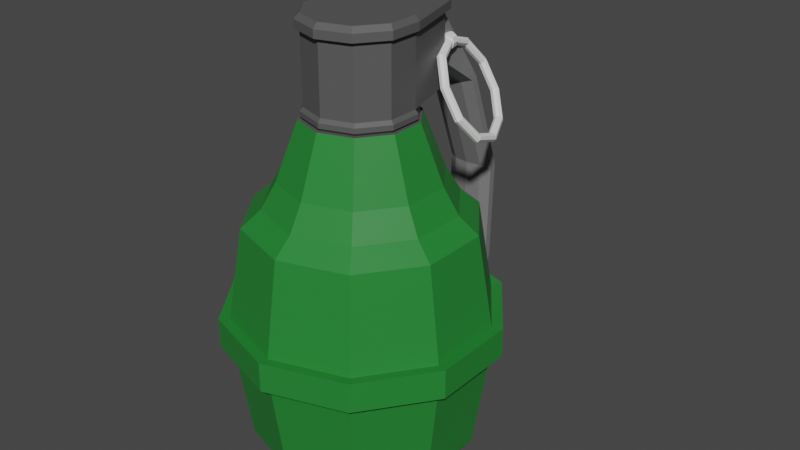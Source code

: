 # Source: granade.blend  (saved by Blender 3.4.6; exported with 4.5.12 LTS)
import bpy
from mathutils import Matrix  # noqa: F401  (used for matrix-valued properties, if any)

bpy.ops.wm.read_factory_settings(use_empty=True)
scene = bpy.context.scene
scene.name = 'Scene'

# ---- collections
col_collection = bpy.data.collections.new('Collection'); scene.collection.children.link(col_collection)

# ---- materials (node trees are filled in below, after node groups)
mat_material_005 = bpy.data.materials.new('Material.005')
mat_material_002 = bpy.data.materials.new('Material.002')
mat_material_003 = bpy.data.materials.new('Material.003')

# ---- node groups
ng_auto_smooth = bpy.data.node_groups.new('Auto Smooth', 'GeometryNodeTree')
_s = ng_auto_smooth.interface.new_socket(name='Geometry', in_out='OUTPUT', socket_type='NodeSocketGeometry')
_s = ng_auto_smooth.interface.new_socket(name='Geometry', in_out='INPUT', socket_type='NodeSocketGeometry')
_s = ng_auto_smooth.interface.new_socket(name='Angle', in_out='INPUT', socket_type='NodeSocketFloat')
_s.subtype = 'ANGLE'
_s.min_value = 0.0
_s.max_value = 3.142
ng_auto_smooth.is_modifier = True
_N = ng_auto_smooth.nodes; _L = ng_auto_smooth.links
n0 = _N.new('NodeGroupOutput'); n0.name = 'Group Output'; n0.location = (480, -100)
n1 = _N.new('NodeGroupInput'); n1.name = 'Group Input'; n1.location = (-420, -300)
n2 = _N.new('NodeGroupInput'); n2.name = 'Group Input.001'; n2.location = (-60, -100)
n3 = _N.new('GeometryNodeSetShadeSmooth'); n3.name = 'Set Shade Smooth'; n3.location = (120, -100)
n3.domain = 'EDGE'
n4 = _N.new('GeometryNodeSetShadeSmooth'); n4.name = 'Set Shade Smooth.001'; n4.location = (300, -100)
n5 = _N.new('GeometryNodeInputMeshEdgeAngle'); n5.name = 'Edge Angle'; n5.location = (-420, -220)
n6 = _N.new('GeometryNodeInputEdgeSmooth'); n6.name = 'Is Edge Smooth'; n6.location = (-60, -160)
n7 = _N.new('GeometryNodeInputShadeSmooth'); n7.name = 'Is Face Smooth'; n7.location = (-240, -340)
n8 = _N.new('FunctionNodeBooleanMath'); n8.name = 'Boolean Math'; n8.location = (-60, -220)
n9 = _N.new('FunctionNodeCompare'); n9.name = 'Compare'; n9.location = (-240, -180)
n9.operation = 'LESS_EQUAL'
_L.new(n5.outputs[0], n9.inputs[0])
_L.new(n4.outputs[0], n0.inputs[0])
_L.new(n1.outputs[1], n9.inputs[1])
_L.new(n9.outputs[0], n8.inputs[0])
_L.new(n7.outputs[0], n8.inputs[1])
_L.new(n2.outputs[0], n3.inputs[0])
_L.new(n6.outputs[0], n3.inputs[1])
_L.new(n3.outputs[0], n4.inputs[0])
_L.new(n8.outputs[0], n3.inputs[2])
n0.is_active_output = True

# ---- material node trees
mat_material_005.use_nodes = True; mat_material_005.node_tree.nodes.clear()
_N = mat_material_005.node_tree.nodes; _L = mat_material_005.node_tree.links
n0 = _N.new('ShaderNodeBsdfPrincipled'); n0.name = 'Principled BSDF'; n0.location = (10, 300)
n0.distribution = 'GGX'
n0.subsurface_method = 'RANDOM_WALK_SKIN'
n0.inputs[0].default_value = (0.1742, 0.1742, 0.1742, 1.0)
n0.inputs[3].default_value = 1.45
n0.inputs[27].default_value = (0.0, 0.0, 0.0, 1.0)
n0.inputs[28].default_value = 1.0
n1 = _N.new('ShaderNodeOutputMaterial'); n1.name = 'Material Output'; n1.location = (300, 300)
_L.new(n0.outputs[0], n1.inputs[0])
n1.is_active_output = True
mat_material_002.use_nodes = True; mat_material_002.node_tree.nodes.clear()
_N = mat_material_002.node_tree.nodes; _L = mat_material_002.node_tree.links
n0 = _N.new('ShaderNodeBsdfPrincipled'); n0.name = 'Principled BSDF'; n0.location = (10, 300)
n0.distribution = 'GGX'
n0.subsurface_method = 'RANDOM_WALK_SKIN'
n0.inputs[0].default_value = (0.01786, 0.2169, 0.03291, 1.0)
n0.inputs[3].default_value = 1.45
n0.inputs[27].default_value = (0.0, 0.0, 0.0, 1.0)
n0.inputs[28].default_value = 1.0
n1 = _N.new('ShaderNodeOutputMaterial'); n1.name = 'Material Output'; n1.location = (300, 300)
_L.new(n0.outputs[0], n1.inputs[0])
n1.is_active_output = True
mat_material_003.use_nodes = True; mat_material_003.node_tree.nodes.clear()
_N = mat_material_003.node_tree.nodes; _L = mat_material_003.node_tree.links
n0 = _N.new('ShaderNodeBsdfPrincipled'); n0.name = 'Principled BSDF'; n0.location = (10, 300)
n0.distribution = 'GGX'
n0.subsurface_method = 'RANDOM_WALK_SKIN'
n0.inputs[0].default_value = (0.09316, 0.09316, 0.09316, 1.0)
n0.inputs[3].default_value = 1.45
n0.inputs[27].default_value = (0.0, 0.0, 0.0, 1.0)
n0.inputs[28].default_value = 1.0
n1 = _N.new('ShaderNodeOutputMaterial'); n1.name = 'Material Output'; n1.location = (300, 300)
_L.new(n0.outputs[0], n1.inputs[0])
n1.is_active_output = True

# ---- world
world_world = bpy.data.worlds.new('World'); scene.world = world_world
world_world.use_nodes = True; world_world.node_tree.nodes.clear()
_N = world_world.node_tree.nodes; _L = world_world.node_tree.links
n0 = _N.new('ShaderNodeOutputWorld'); n0.name = 'World Output'; n0.location = (300, 300)
n1 = _N.new('ShaderNodeBackground'); n1.name = 'Background'; n1.location = (10, 300)
n1.inputs[0].default_value = (0.05088, 0.05088, 0.05088, 1.0)
_L.new(n1.outputs[0], n0.inputs[0])
n0.is_active_output = True
world_world.color = (0.05088, 0.05088, 0.05088)
world_world.use_sun_shadow = False
world_world.sun_shadow_jitter_overblur = 0.0

# ---- meshes
me_torus_001 = bpy.data.meshes.new('Torus.001')
me_torus_001.from_pydata([(1.54, 0.0, 0.0), (1.502, 0.0, 0.09192), (1.41, 0.0, 0.13), (1.318, 0.0, 0.09192), (1.28, 0.0, 1.592e-17), (1.318, 0.0, -0.09192), (1.41, 0.0, -0.13), (1.502, 0.0, -0.09192), (1.246, 0.9052, 0.0), (1.215, 0.8828, 0.09192), (1.141, 0.8288, 0.13), (1.066, 0.7747, 0.09192), (1.036, 0.7524, 1.592e-17), (1.066, 0.7747, -0.09192), (1.141, 0.8288, -0.13), (1.215, 0.8828, -0.09192), (0.4759, 1.465, 0.0), (0.4641, 1.428, 0.09192), (0.4357, 1.341, 0.13), (0.4073, 1.254, 0.09192), (0.3955, 1.217, 1.592e-17), (0.4073, 1.254, -0.09192), (0.4357, 1.341, -0.13), (0.4641, 1.428, -0.09192), (-0.4759, 1.465, 0.0), (-0.4641, 1.428, 0.09192), (-0.4357, 1.341, 0.13), (-0.4073, 1.254, 0.09192), (-0.3955, 1.217, 1.592e-17), (-0.4073, 1.254, -0.09192), (-0.4357, 1.341, -0.13), (-0.4641, 1.428, -0.09192), (-1.246, 0.9052, 0.0), (-1.215, 0.8828, 0.09192), (-1.141, 0.8288, 0.13), (-1.066, 0.7747, 0.09192), (-1.036, 0.7524, 1.592e-17), (-1.066, 0.7747, -0.09192), (-1.141, 0.8288, -0.13), (-1.215, 0.8828, -0.09192), (-1.54, 1.346e-07, 0.0), (-1.502, 1.313e-07, 0.09192), (-1.41, 1.233e-07, 0.13), (-1.318, 1.152e-07, 0.09192), (-1.28, 1.119e-07, 1.592e-17), (-1.318, 1.152e-07, -0.09192), (-1.41, 1.233e-07, -0.13), (-1.502, 1.313e-07, -0.09192), (-1.246, -0.9052, 0.0), (-1.215, -0.8828, 0.09192), (-1.141, -0.8288, 0.13), (-1.066, -0.7747, 0.09192), (-1.036, -0.7524, 1.592e-17), (-1.066, -0.7747, -0.09192), (-1.141, -0.8288, -0.13), (-1.215, -0.8828, -0.09192), (-0.4759, -1.465, 0.0), (-0.4641, -1.428, 0.09192), (-0.4357, -1.341, 0.13), (-0.4073, -1.254, 0.09192), (-0.3955, -1.217, 1.592e-17), (-0.4073, -1.254, -0.09192), (-0.4357, -1.341, -0.13), (-0.4641, -1.428, -0.09192), (0.4759, -1.465, 0.0), (0.4641, -1.428, 0.09192), (0.4357, -1.341, 0.13), (0.4073, -1.254, 0.09192), (0.3955, -1.217, 1.592e-17), (0.4073, -1.254, -0.09192), (0.4357, -1.341, -0.13), (0.4641, -1.428, -0.09192), (1.246, -0.9052, 0.0), (1.215, -0.8828, 0.09192), (1.141, -0.8288, 0.13), (1.066, -0.7747, 0.09192), (1.036, -0.7524, 1.592e-17), (1.066, -0.7747, -0.09192), (1.141, -0.8288, -0.13), (1.215, -0.8828, -0.09192)], [], [(0, 8, 9, 1), (1, 9, 10, 2), (2, 10, 11, 3), (3, 11, 12, 4), (4, 12, 13, 5), (5, 13, 14, 6), (6, 14, 15, 7), (7, 15, 8, 0), (8, 16, 17, 9), (9, 17, 18, 10), (10, 18, 19, 11), (11, 19, 20, 12), (12, 20, 21, 13), (13, 21, 22, 14), (14, 22, 23, 15), (15, 23, 16, 8), (16, 24, 25, 17), (17, 25, 26, 18), (18, 26, 27, 19), (19, 27, 28, 20), (20, 28, 29, 21), (21, 29, 30, 22), (22, 30, 31, 23), (23, 31, 24, 16), (24, 32, 33, 25), (25, 33, 34, 26), (26, 34, 35, 27), (27, 35, 36, 28), (28, 36, 37, 29), (29, 37, 38, 30), (30, 38, 39, 31), (31, 39, 32, 24), (32, 40, 41, 33), (33, 41, 42, 34), (34, 42, 43, 35), (35, 43, 44, 36), (36, 44, 45, 37), (37, 45, 46, 38), (38, 46, 47, 39), (39, 47, 40, 32), (40, 48, 49, 41), (41, 49, 50, 42), (42, 50, 51, 43), (43, 51, 52, 44), (44, 52, 53, 45), (45, 53, 54, 46), (46, 54, 55, 47), (47, 55, 48, 40), (48, 56, 57, 49), (49, 57, 58, 50), (50, 58, 59, 51), (51, 59, 60, 52), (52, 60, 61, 53), (53, 61, 62, 54), (54, 62, 63, 55), (55, 63, 56, 48), (56, 64, 65, 57), (57, 65, 66, 58), (58, 66, 67, 59), (59, 67, 68, 60), (60, 68, 69, 61), (61, 69, 70, 62), (62, 70, 71, 63), (63, 71, 64, 56), (64, 72, 73, 65), (65, 73, 74, 66), (66, 74, 75, 67), (67, 75, 76, 68), (68, 76, 77, 69), (69, 77, 78, 70), (70, 78, 79, 71), (71, 79, 72, 64), (72, 0, 1, 73), (73, 1, 2, 74), (74, 2, 3, 75), (75, 3, 4, 76), (76, 4, 5, 77), (77, 5, 6, 78), (78, 6, 7, 79), (79, 7, 0, 72)])
_uv = me_torus_001.uv_layers.new(name='UVMap')
_uv.uv.foreach_set('vector', [0.6, 0.5, 0.7, 0.5, 0.7, 0.625, 0.6, 0.625, 0.6, 0.625, 0.7, 0.625, 0.7, 0.75, 0.6, 0.75, 0.6, 0.75, 0.7, 0.75, 0.7, 0.875, 0.6, 0.875, 0.6, 0.875, 0.7, 0.875, 0.7, 1.0, 0.6, 1.0, 0.6, 0.0, 0.7, 0.0, 0.7, 0.125, 0.6, 0.125, 0.6, 0.125, 0.7, 0.125, 0.7, 0.25, 0.6, 0.25, 0.6, 0.25, 0.7, 0.25, 0.7, 0.375, 0.6, 0.375, 0.6, 0.375, 0.7, 0.375, 0.7, 0.5, 0.6, 0.5, 0.7, 0.5, 0.8, 0.5, 0.8, 0.625, 0.7, 0.625, 0.7, 0.625, 0.8, 0.625, 0.8, 0.75, 0.7, 0.75, 0.7, 0.75, 0.8, 0.75, 0.8, 0.875, 0.7, 0.875, 0.7, 0.875, 0.8, 0.875, 0.8, 1.0, 0.7, 1.0, 0.7, 0.0, 0.8, 0.0, 0.8, 0.125, 0.7, 0.125, 0.7, 0.125, 0.8, 0.125, 0.8, 0.25, 0.7, 0.25, 0.7, 0.25, 0.8, 0.25, 0.8, 0.375, 0.7, 0.375, 0.7, 0.375, 0.8, 0.375, 0.8, 0.5, 0.7, 0.5, 0.8, 0.5, 0.9, 0.5, 0.9, 0.625, 0.8, 0.625, 0.8, 0.625, 0.9, 0.625, 0.9, 0.75, 0.8, 0.75, 0.8, 0.75, 0.9, 0.75, 0.9, 0.875, 0.8, 0.875, 0.8, 0.875, 0.9, 0.875, 0.9, 1.0, 0.8, 1.0, 0.8, 0.0, 0.9, 0.0, 0.9, 0.125, 0.8, 0.125, 0.8, 0.125, 0.9, 0.125, 0.9, 0.25, 0.8, 0.25, 0.8, 0.25, 0.9, 0.25, 0.9, 0.375, 0.8, 0.375, 0.8, 0.375, 0.9, 0.375, 0.9, 0.5, 0.8, 0.5, 0.9, 0.5, 1.0, 0.5, 1.0, 0.625, 0.9, 0.625, 0.9, 0.625, 1.0, 0.625, 1.0, 0.75, 0.9, 0.75, 0.9, 0.75, 1.0, 0.75, 1.0, 0.875, 0.9, 0.875, 0.9, 0.875, 1.0, 0.875, 1.0, 1.0, 0.9, 1.0, 0.9, 0.0, 1.0, 0.0, 1.0, 0.125, 0.9, 0.125, 0.9, 0.125, 1.0, 0.125, 1.0, 0.25, 0.9, 0.25, 0.9, 0.25, 1.0, 0.25, 1.0, 0.375, 0.9, 0.375, 0.9, 0.375, 1.0, 0.375, 1.0, 0.5, 0.9, 0.5, -1.11e-16, 0.5, 0.1, 0.5, 0.1, 0.625, -1.11e-16, 0.625, -1.11e-16, 0.625, 0.1, 0.625, 0.1, 0.75, -1.11e-16, 0.75, -1.11e-16, 0.75, 0.1, 0.75, 0.1, 0.875, -1.11e-16, 0.875, -1.11e-16, 0.875, 0.1, 0.875, 0.1, 1.0, -1.11e-16, 1.0, -1.11e-16, 0.0, 0.1, 0.0, 0.1, 0.125, -1.11e-16, 0.125, -1.11e-16, 0.125, 0.1, 0.125, 0.1, 0.25, -1.11e-16, 0.25, -1.11e-16, 0.25, 0.1, 0.25, 0.1, 0.375, -1.11e-16, 0.375, -1.11e-16, 0.375, 0.1, 0.375, 0.1, 0.5, -1.11e-16, 0.5, 0.1, 0.5, 0.2, 0.5, 0.2, 0.625, 0.1, 0.625, 0.1, 0.625, 0.2, 0.625, 0.2, 0.75, 0.1, 0.75, 0.1, 0.75, 0.2, 0.75, 0.2, 0.875, 0.1, 0.875, 0.1, 0.875, 0.2, 0.875, 0.2, 1.0, 0.1, 1.0, 0.1, 0.0, 0.2, 0.0, 0.2, 0.125, 0.1, 0.125, 0.1, 0.125, 0.2, 0.125, 0.2, 0.25, 0.1, 0.25, 0.1, 0.25, 0.2, 0.25, 0.2, 0.375, 0.1, 0.375, 0.1, 0.375, 0.2, 0.375, 0.2, 0.5, 0.1, 0.5, 0.2, 0.5, 0.3, 0.5, 0.3, 0.625, 0.2, 0.625, 0.2, 0.625, 0.3, 0.625, 0.3, 0.75, 0.2, 0.75, 0.2, 0.75, 0.3, 0.75, 0.3, 0.875, 0.2, 0.875, 0.2, 0.875, 0.3, 0.875, 0.3, 1.0, 0.2, 1.0, 0.2, 0.0, 0.3, 0.0, 0.3, 0.125, 0.2, 0.125, 0.2, 0.125, 0.3, 0.125, 0.3, 0.25, 0.2, 0.25, 0.2, 0.25, 0.3, 0.25, 0.3, 0.375, 0.2, 0.375, 0.2, 0.375, 0.3, 0.375, 0.3, 0.5, 0.2, 0.5, 0.3, 0.5, 0.4, 0.5, 0.4, 0.625, 0.3, 0.625, 0.3, 0.625, 0.4, 0.625, 0.4, 0.75, 0.3, 0.75, 0.3, 0.75, 0.4, 0.75, 0.4, 0.875, 0.3, 0.875, 0.3, 0.875, 0.4, 0.875, 0.4, 1.0, 0.3, 1.0, 0.3, 0.0, 0.4, 0.0, 0.4, 0.125, 0.3, 0.125, 0.3, 0.125, 0.4, 0.125, 0.4, 0.25, 0.3, 0.25, 0.3, 0.25, 0.4, 0.25, 0.4, 0.375, 0.3, 0.375, 0.3, 0.375, 0.4, 0.375, 0.4, 0.5, 0.3, 0.5, 0.4, 0.5, 0.5, 0.5, 0.5, 0.625, 0.4, 0.625, 0.4, 0.625, 0.5, 0.625, 0.5, 0.75, 0.4, 0.75, 0.4, 0.75, 0.5, 0.75, 0.5, 0.875, 0.4, 0.875, 0.4, 0.875, 0.5, 0.875, 0.5, 1.0, 0.4, 1.0, 0.4, 0.0, 0.5, 0.0, 0.5, 0.125, 0.4, 0.125, 0.4, 0.125, 0.5, 0.125, 0.5, 0.25, 0.4, 0.25, 0.4, 0.25, 0.5, 0.25, 0.5, 0.375, 0.4, 0.375, 0.4, 0.375, 0.5, 0.375, 0.5, 0.5, 0.4, 0.5, 0.5, 0.5, 0.6, 0.5, 0.6, 0.625, 0.5, 0.625, 0.5, 0.625, 0.6, 0.625, 0.6, 0.75, 0.5, 0.75, 0.5, 0.75, 0.6, 0.75, 0.6, 0.875, 0.5, 0.875, 0.5, 0.875, 0.6, 0.875, 0.6, 1.0, 0.5, 1.0, 0.5, 0.0, 0.6, 0.0, 0.6, 0.125, 0.5, 0.125, 0.5, 0.125, 0.6, 0.125, 0.6, 0.25, 0.5, 0.25, 0.5, 0.25, 0.6, 0.25, 0.6, 0.375, 0.5, 0.375, 0.5, 0.375, 0.6, 0.375, 0.6, 0.5, 0.5, 0.5])
me_torus_001.update()
me_cylinder_001 = bpy.data.meshes.new('Cylinder.001')
me_cylinder_001.from_pydata([(-2.676e-15, -5.456, -2.606), (0.0, 1.0, 1.0), (0.5878, -5.615, -2.595), (0.5878, 0.809, 1.0), (0.9511, -6.031, -2.566), (0.9511, 0.309, 1.0), (0.9511, -6.545, -2.531), (0.9511, -2.387, 1.072), (0.5878, -6.961, -2.502), (-2.676e-15, -7.119, -2.492), (-0.5878, -6.961, -2.502), (-0.9511, -6.545, -2.531), (-0.9511, -2.387, 1.072), (-0.9511, -6.031, -2.566), (-0.9511, -1.769, 1.072), (-0.5878, -5.615, -2.595), (-0.5878, 0.809, 1.0), (-2.66e-15, 0.3286, -1.705), (-8.947e-16, 3.409, 0.1774), (0.5878, 3.219, 0.1751), (0.5878, 0.1783, -1.693), (0.9511, 2.722, 0.1693), (0.9511, -0.2151, -1.661), (0.9511, 2.108, 0.162), (0.9511, -0.7014, -1.621), (0.5878, 1.612, 0.1562), (0.5878, -1.095, -1.59), (-8.947e-16, 1.422, 0.1539), (-2.66e-15, -1.245, -1.578), (-0.5878, 1.612, 0.1562), (-0.5878, -1.095, -1.59), (-0.9511, 2.108, 0.162), (-0.9511, -0.7014, -1.621), (-0.9511, 2.722, 0.1693), (-0.9511, -0.2151, -1.661), (-0.5878, 3.219, 0.1751), (-0.5878, 0.1783, -1.693), (-8.923e-16, 3.558, -0.8207), (0.5878, 3.378, -0.8157), (0.9511, 2.905, -0.8025), (0.9511, 2.32, -0.7862), (0.5878, 1.847, -0.773), (-8.923e-16, 1.667, -0.7679), (-0.5878, 1.847, -0.773), (-0.9511, 2.32, -0.7862), (-0.9511, 2.905, -0.8025), (-0.5878, 3.378, -0.8157), (-5.244e-16, 2.412, 0.5179), (0.5878, 2.222, 0.5166), (0.9511, 1.723, 0.5131), (0.9511, -0.97, 0.5808), (0.5878, -1.468, 0.5774), (-5.357e-16, -1.658, 0.5761), (-0.5878, -1.468, 0.5774), (-0.9511, -0.97, 0.5808), (-0.9511, -0.3544, 0.5851), (-0.5878, 2.222, 0.5166)], [], [(47, 1, 3, 48), (48, 3, 5, 49), (49, 5, 7, 50), (54, 12, 14, 55), (55, 14, 16, 56), (56, 16, 1, 47), (0, 2, 4, 6, 8, 9, 10, 11, 13, 15), (15, 36, 17, 0), (46, 35, 18, 37), (13, 34, 36, 15), (45, 33, 35, 46), (11, 32, 34, 13), (44, 31, 33, 45), (10, 30, 32, 11), (43, 29, 31, 44), (9, 28, 30, 10), (42, 27, 29, 43), (8, 26, 28, 9), (41, 25, 27, 42), (6, 24, 26, 8), (40, 23, 25, 41), (4, 22, 24, 6), (39, 21, 23, 40), (2, 20, 22, 4), (38, 19, 21, 39), (0, 17, 20, 2), (37, 18, 19, 38), (17, 37, 38, 20), (20, 38, 39, 22), (22, 39, 40, 24), (24, 40, 41, 26), (26, 41, 42, 28), (28, 42, 43, 30), (30, 43, 44, 32), (32, 44, 45, 34), (34, 45, 46, 36), (36, 46, 37, 17), (35, 56, 47, 18), (33, 55, 56, 35), (31, 54, 55, 33), (29, 53, 54, 31), (27, 52, 53, 29), (25, 51, 52, 27), (23, 50, 51, 25), (21, 49, 50, 23), (19, 48, 49, 21), (18, 47, 48, 19)])
me_cylinder_001.polygons.foreach_set('use_smooth', [True] * 47)
_uv = me_cylinder_001.uv_layers.new(name='UVMap')
_uv.uv.foreach_set('vector', [1.0, 0.9023, 1.0, 1.0, 0.9, 1.0, 0.9, 0.9023, 0.9, 0.9023, 0.9, 1.0, 0.8, 1.0, 0.8, 0.9023, 0.8, 0.9023, 0.8, 1.0, 0.7, 1.0, 0.7, 0.9023, 0.3, 0.9023, 0.3, 1.0, 0.2, 1.0, 0.2, 0.9023, 0.2, 0.9023, 0.2, 1.0, 0.1, 1.0, 0.1, 0.9023, 0.1, 0.9023, 0.1, 1.0, -7.451e-08, 1.0, -7.451e-08, 0.9023, 0.75, 0.49, 0.8911, 0.4442, 0.9783, 0.3242, 0.9783, 0.1758, 0.8911, 0.05584, 0.75, 0.01, 0.6089, 0.05584, 0.5217, 0.1758, 0.5217, 0.3242, 0.6089, 0.4442, 0.1, 0.5, 0.1, 0.6667, -7.451e-08, 0.6667, -7.451e-08, 0.5, 0.1, 0.75, 0.1, 0.8333, -7.451e-08, 0.8333, -7.451e-08, 0.75, 0.2, 0.5, 0.2, 0.6667, 0.1, 0.6667, 0.1, 0.5, 0.2, 0.75, 0.2, 0.8333, 0.1, 0.8333, 0.1, 0.75, 0.3, 0.5, 0.3, 0.6667, 0.2, 0.6667, 0.2, 0.5, 0.3, 0.75, 0.3, 0.8333, 0.2, 0.8333, 0.2, 0.75, 0.4, 0.5, 0.4, 0.6667, 0.3, 0.6667, 0.3, 0.5, 0.4, 0.75, 0.4, 0.8333, 0.3, 0.8333, 0.3, 0.75, 0.5, 0.5, 0.5, 0.6667, 0.4, 0.6667, 0.4, 0.5, 0.5, 0.75, 0.5, 0.8333, 0.4, 0.8333, 0.4, 0.75, 0.6, 0.5, 0.6, 0.6667, 0.5, 0.6667, 0.5, 0.5, 0.6, 0.75, 0.6, 0.8333, 0.5, 0.8333, 0.5, 0.75, 0.7, 0.5, 0.7, 0.6667, 0.6, 0.6667, 0.6, 0.5, 0.7, 0.75, 0.7, 0.8333, 0.6, 0.8333, 0.6, 0.75, 0.8, 0.5, 0.8, 0.6667, 0.7, 0.6667, 0.7, 0.5, 0.8, 0.75, 0.8, 0.8333, 0.7, 0.8333, 0.7, 0.75, 0.9, 0.5, 0.9, 0.6667, 0.8, 0.6667, 0.8, 0.5, 0.9, 0.75, 0.9, 0.8333, 0.8, 0.8333, 0.8, 0.75, 1.0, 0.5, 1.0, 0.6667, 0.9, 0.6667, 0.9, 0.5, 1.0, 0.75, 1.0, 0.8333, 0.9, 0.8333, 0.9, 0.75, 1.0, 0.6667, 1.0, 0.75, 0.9, 0.75, 0.9, 0.6667, 0.9, 0.6667, 0.9, 0.75, 0.8, 0.75, 0.8, 0.6667, 0.8, 0.6667, 0.8, 0.75, 0.7, 0.75, 0.7, 0.6667, 0.7, 0.6667, 0.7, 0.75, 0.6, 0.75, 0.6, 0.6667, 0.6, 0.6667, 0.6, 0.75, 0.5, 0.75, 0.5, 0.6667, 0.5, 0.6667, 0.5, 0.75, 0.4, 0.75, 0.4, 0.6667, 0.4, 0.6667, 0.4, 0.75, 0.3, 0.75, 0.3, 0.6667, 0.3, 0.6667, 0.3, 0.75, 0.2, 0.75, 0.2, 0.6667, 0.2, 0.6667, 0.2, 0.75, 0.1, 0.75, 0.1, 0.6667, 0.1, 0.6667, 0.1, 0.75, -7.451e-08, 0.75, -7.451e-08, 0.6667, 0.1, 0.8333, 0.1, 0.9023, -7.451e-08, 0.9023, -7.451e-08, 0.8333, 0.2, 0.8333, 0.2, 0.9023, 0.1, 0.9023, 0.1, 0.8333, 0.3, 0.8333, 0.3, 0.9023, 0.2, 0.9023, 0.2, 0.8333, 0.4, 0.8333, 0.4, 0.9023, 0.3, 0.9023, 0.3, 0.8333, 0.5, 0.8333, 0.5, 0.9023, 0.4, 0.9023, 0.4, 0.8333, 0.6, 0.8333, 0.6, 0.9023, 0.5, 0.9023, 0.5, 0.8333, 0.7, 0.8333, 0.7, 0.9023, 0.6, 0.9023, 0.6, 0.8333, 0.8, 0.8333, 0.8, 0.9023, 0.7, 0.9023, 0.7, 0.8333, 0.9, 0.8333, 0.9, 0.9023, 0.8, 0.9023, 0.8, 0.8333, 1.0, 0.8333, 1.0, 0.9023, 0.9, 0.9023, 0.9, 0.8333])
me_cylinder_001.materials.append(mat_material_005)
me_cylinder_001.update()
me_cylinder_002 = bpy.data.meshes.new('Cylinder.002')
me_cylinder_002.from_pydata([(0.0, 1.0, -1.0), (0.0, 1.0, 1.0), (0.5878, 0.809, -1.0), (0.5878, 0.809, 1.0), (0.9511, 0.309, -1.0), (0.9511, 0.309, 1.0), (0.9511, -0.309, -1.0), (0.9511, -0.309, 1.0), (0.5878, -0.809, -1.0), (0.5878, -0.809, 1.0), (0.0, -1.0, -1.0), (0.0, -1.0, 1.0), (-0.5878, -0.809, -1.0), (-0.5878, -0.809, 1.0), (-0.9511, -0.309, -1.0), (-0.9511, -0.309, 1.0), (-0.9511, 0.309, -1.0), (-0.9511, 0.309, 1.0), (-0.5878, 0.809, -1.0), (-0.5878, 0.809, 1.0)], [], [(0, 1, 3, 2), (2, 3, 5, 4), (4, 5, 7, 6), (6, 7, 9, 8), (8, 9, 11, 10), (10, 11, 13, 12), (12, 13, 15, 14), (14, 15, 17, 16), (3, 1, 19, 17, 15, 13, 11, 9, 7, 5), (16, 17, 19, 18), (18, 19, 1, 0), (0, 2, 4, 6, 8, 10, 12, 14, 16, 18)])
_uv = me_cylinder_002.uv_layers.new(name='UVMap')
_uv.uv.foreach_set('vector', [1.0, 0.5, 1.0, 1.0, 0.9, 1.0, 0.9, 0.5, 0.9, 0.5, 0.9, 1.0, 0.8, 1.0, 0.8, 0.5, 0.8, 0.5, 0.8, 1.0, 0.7, 1.0, 0.7, 0.5, 0.7, 0.5, 0.7, 1.0, 0.6, 1.0, 0.6, 0.5, 0.6, 0.5, 0.6, 1.0, 0.5, 1.0, 0.5, 0.5, 0.5, 0.5, 0.5, 1.0, 0.4, 1.0, 0.4, 0.5, 0.4, 0.5, 0.4, 1.0, 0.3, 1.0, 0.3, 0.5, 0.3, 0.5, 0.3, 1.0, 0.2, 1.0, 0.2, 0.5, 0.3911, 0.4442, 0.25, 0.49, 0.1089, 0.4442, 0.02175, 0.3242, 0.02175, 0.1758, 0.1089, 0.05584, 0.25, 0.01, 0.3911, 0.05584, 0.4783, 0.1758, 0.4783, 0.3242, 0.2, 0.5, 0.2, 1.0, 0.1, 1.0, 0.1, 0.5, 0.1, 0.5, 0.1, 1.0, -7.451e-08, 1.0, -7.451e-08, 0.5, 0.75, 0.49, 0.8911, 0.4442, 0.9783, 0.3242, 0.9783, 0.1758, 0.8911, 0.05584, 0.75, 0.01, 0.6089, 0.05584, 0.5217, 0.1758, 0.5217, 0.3242, 0.6089, 0.4442])
me_cylinder_002.update()
me_cylinder = bpy.data.meshes.new('Cylinder')
me_cylinder.from_pydata([(0.0, 1.0, -1.0), (0.0, 1.0, 1.0), (0.5878, 0.809, -1.0), (0.5878, 0.809, 1.0), (0.9511, 0.309, -1.0), (0.9511, 0.309, 1.0), (0.9511, -0.309, -1.0), (0.9511, -0.309, 1.0), (0.5878, -0.809, -1.0), (0.5878, -0.809, 1.0), (0.0, -1.0, -1.0), (0.0, -1.0, 1.0), (-0.5878, -0.809, -1.0), (-0.5878, -0.809, 1.0), (-0.9511, -0.309, -1.0), (-0.9511, -0.309, 1.0), (-0.9511, 0.309, -1.0), (-0.9511, 0.309, 1.0), (-0.5878, 0.809, -1.0), (-0.5878, 0.809, 1.0), (0.4875, 0.6709, 1.146), (-8.188e-09, 0.8293, 1.146), (0.7887, 0.2563, 1.146), (0.7887, -0.2563, 1.146), (0.4875, -0.6709, 1.146), (-8.188e-09, -0.8293, 1.146), (-0.4875, -0.6709, 1.146), (-0.7887, -0.2563, 1.146), (-0.7887, 0.2563, 1.146), (-0.4875, 0.6709, 1.146), (6.256e-09, 0.7327, -1.359), (0.4307, 0.5927, -1.359), (0.6968, 0.2264, -1.359), (0.6968, -0.2264, -1.359), (0.4307, -0.5927, -1.359), (6.256e-09, -0.7327, -1.359), (-0.4307, -0.5927, -1.359), (-0.6968, -0.2264, -1.359), (-0.6968, 0.2264, -1.359), (-0.4307, 0.5927, -1.359), (4.059e-10, 1.136, 0.1784), (0.6678, 0.9192, 0.1784), (1.081, 0.3511, 0.1784), (1.081, -0.3511, 0.1784), (0.6678, -0.9192, 0.1784), (4.059e-10, -1.136, 0.1784), (-0.6678, -0.9192, 0.1784), (-1.081, -0.3511, 0.1784), (-1.081, 0.3511, 0.1784), (-0.6678, 0.9192, 0.1784), (0.6678, 0.9192, -0.06577), (1.081, 0.3511, -0.06577), (1.081, -0.3511, -0.06577), (0.6678, -0.9192, -0.06577), (4.059e-10, -1.136, -0.06577), (-0.6678, -0.9192, -0.06577), (-1.081, -0.3511, -0.06577), (-1.081, 0.3511, -0.06577), (-0.6678, 0.9192, -0.06577), (4.059e-10, 1.136, -0.06577), (1.956e-09, 1.233, -0.07611), (1.956e-09, 1.233, 0.1887), (-0.7244, 0.9971, 0.1887), (-1.172, 0.3809, 0.1887), (-1.172, -0.3809, 0.1887), (-0.7244, -0.9971, 0.1887), (1.956e-09, -1.233, 0.1887), (0.7244, -0.9971, 0.1887), (1.172, -0.3809, 0.1887), (1.172, 0.3809, 0.1887), (0.7244, 0.9971, 0.1887), (0.7244, 0.9971, -0.07611), (1.172, 0.3809, -0.07611), (1.172, -0.3809, -0.07611), (0.7244, -0.9971, -0.07611), (1.956e-09, -1.233, -0.07611), (-0.7244, -0.9971, -0.07611), (-1.172, -0.3809, -0.07611), (-1.172, 0.3809, -0.07611), (-0.7244, 0.9971, -0.07611), (0.4106, 0.5651, 1.371), (-8.306e-09, 0.6986, 1.371), (0.6644, 0.2159, 1.371), (0.6644, -0.2159, 1.371), (0.4106, -0.5651, 1.371), (-8.306e-09, -0.6986, 1.371), (-0.4106, -0.5651, 1.371), (-0.6644, -0.2159, 1.371), (-0.6644, 0.2159, 1.371), (-0.4106, 0.5651, 1.371), (0.2946, 0.4055, 1.884), (-4.482e-09, 0.5013, 1.884), (0.4767, 0.1549, 1.884), (0.4767, -0.1549, 1.884), (0.2946, -0.4055, 1.884), (-4.482e-09, -0.5013, 1.884), (-0.2946, -0.4055, 1.884), (-0.4767, -0.1549, 1.884), (-0.4767, 0.1549, 1.884), (-0.2946, 0.4055, 1.884), (0.0, 1.0, -1.0), (0.0, 1.0, 1.0), (0.5878, 0.809, -1.0), (0.5878, 0.809, 1.0), (0.9511, 0.309, -1.0), (0.9511, 0.309, 1.0), (0.9511, -0.309, -1.0), (0.9511, -0.309, 1.0), (0.5878, -0.809, -1.0), (0.5878, -0.809, 1.0), (0.0, -1.0, -1.0), (0.0, -1.0, 1.0), (-0.5878, -0.809, -1.0), (-0.5878, -0.809, 1.0), (-0.9511, -0.309, -1.0), (-0.9511, -0.309, 1.0), (-0.9511, 0.309, -1.0), (-0.9511, 0.309, 1.0), (-0.5878, 0.809, -1.0), (-0.5878, 0.809, 1.0)], [], [(40, 1, 3, 41), (41, 3, 5, 42), (42, 5, 7, 43), (43, 7, 9, 44), (44, 9, 11, 45), (45, 11, 13, 46), (46, 13, 15, 47), (47, 15, 17, 48), (19, 17, 28, 29), (48, 17, 19, 49), (49, 19, 1, 40), (10, 12, 36, 35), (22, 20, 80, 82), (17, 15, 27, 28), (15, 13, 26, 27), (13, 11, 25, 26), (11, 9, 24, 25), (9, 7, 23, 24), (3, 1, 21, 20), (7, 5, 22, 23), (5, 3, 20, 22), (1, 19, 29, 21), (30, 31, 32, 33, 34, 35, 36, 37, 38, 39), (8, 10, 35, 34), (6, 8, 34, 33), (0, 2, 31, 30), (4, 6, 33, 32), (2, 4, 32, 31), (18, 0, 30, 39), (16, 18, 39, 38), (14, 16, 38, 37), (12, 14, 37, 36), (50, 59, 60, 71), (44, 45, 66, 67), (57, 56, 77, 78), (45, 46, 65, 66), (56, 55, 76, 77), (46, 47, 64, 65), (55, 54, 75, 76), (47, 48, 63, 64), (54, 53, 74, 75), (40, 41, 70, 61), (0, 59, 50, 2), (2, 50, 51, 4), (4, 51, 52, 6), (6, 52, 53, 8), (8, 53, 54, 10), (10, 54, 55, 12), (12, 55, 56, 14), (14, 56, 57, 16), (16, 57, 58, 18), (18, 58, 59, 0), (79, 62, 61, 60), (78, 63, 62, 79), (77, 64, 63, 78), (76, 65, 64, 77), (75, 66, 65, 76), (74, 67, 66, 75), (73, 68, 67, 74), (72, 69, 68, 73), (71, 70, 69, 72), (60, 61, 70, 71), (58, 57, 78, 79), (43, 44, 67, 68), (51, 50, 71, 72), (59, 58, 79, 60), (42, 43, 68, 69), (52, 51, 72, 73), (49, 40, 61, 62), (41, 42, 69, 70), (53, 52, 73, 74), (48, 49, 62, 63), (80, 81, 91, 90), (29, 28, 88, 89), (26, 25, 85, 86), (23, 22, 82, 83), (21, 29, 89, 81), (27, 26, 86, 87), (24, 23, 83, 84), (20, 21, 81, 80), (28, 27, 87, 88), (25, 24, 84, 85), (88, 87, 97, 98), (85, 84, 94, 95), (82, 80, 90, 92), (89, 88, 98, 99), (86, 85, 95, 96), (83, 82, 92, 93), (81, 89, 99, 91), (87, 86, 96, 97), (84, 83, 93, 94), (100, 101, 103, 102), (102, 103, 105, 104), (104, 105, 107, 106), (106, 107, 109, 108), (108, 109, 111, 110), (110, 111, 113, 112), (112, 113, 115, 114), (114, 115, 117, 116), (116, 117, 119, 118), (118, 119, 101, 100)])
me_cylinder.polygons.foreach_set('use_smooth', [True] * 101)
_uv = me_cylinder.uv_layers.new(name='UVMap')
_uv.uv.foreach_set('vector', [0.8499, 0.7913, 0.9472, 0.7962, 0.9472, 0.8686, 0.8499, 0.8735, 0.8499, 0.8735, 0.9472, 0.8686, 0.9512, 0.9271, 0.8546, 0.94, 0.1557, 0.5229, 0.2523, 0.5358, 0.2483, 0.5943, 0.151, 0.5894, 0.151, 0.5894, 0.2483, 0.5943, 0.2483, 0.6667, 0.151, 0.6716, 0.151, 0.6716, 0.2483, 0.6667, 0.2523, 0.7252, 0.1557, 0.7381, 0.109, 0.7381, 0.206, 0.748, 0.2038, 0.8067, 0.1064, 0.8048, 0.1064, 0.8048, 0.2038, 0.8067, 0.206, 0.879, 0.109, 0.887, 0.5939, 0.9119, 0.4993, 0.8977, 0.4973, 0.8362, 0.5916, 0.842, 0.04254, 0.311, 0.1114, 0.2887, 0.1114, 0.3086, 0.05429, 0.3272, 0.5916, 0.842, 0.4973, 0.8362, 0.4993, 0.764, 0.5939, 0.7601, 0.8546, 0.7247, 0.9512, 0.7376, 0.9472, 0.7962, 0.8499, 0.7913, 0.3154, 0.7544, 0.3132, 0.813, 0.2745, 0.8239, 0.2762, 0.7809, 0.5973, 0.9172, 0.5939, 0.8686, 0.6216, 0.8639, 0.6245, 0.9048, 0.1114, 0.2887, 0.1802, 0.311, 0.1685, 0.3272, 0.1114, 0.3086, 0.1802, 0.311, 0.2227, 0.3696, 0.2037, 0.3757, 0.1685, 0.3272, 0.2227, 0.3696, 0.2227, 0.4419, 0.2037, 0.4358, 0.2037, 0.3757, 0.2227, 0.4419, 0.1802, 0.5005, 0.1685, 0.4843, 0.2037, 0.4358, 0.1802, 0.5005, 0.1114, 0.5229, 0.1114, 0.5029, 0.1685, 0.4843, 0.0, 0.4419, 0.0, 0.3696, 0.01901, 0.3757, 0.01901, 0.4358, 0.1114, 0.5229, 0.04254, 0.5005, 0.05429, 0.4843, 0.1114, 0.5029, 0.04254, 0.5005, 0.0, 0.4419, 0.01901, 0.4358, 0.05429, 0.4843, 0.0, 0.3696, 0.04254, 0.311, 0.05429, 0.3272, 0.01901, 0.3757, 0.8188, 0.7411, 0.8499, 0.784, 0.8499, 0.837, 0.8188, 0.8799, 0.7683, 0.8963, 0.7179, 0.8799, 0.6867, 0.837, 0.6867, 0.784, 0.7179, 0.7411, 0.7683, 0.7247, 0.3135, 0.6667, 0.3176, 0.7252, 0.2775, 0.6999, 0.2745, 0.657, 0.3135, 0.5943, 0.3135, 0.6667, 0.2745, 0.657, 0.2745, 0.604, 0.03896, 0.5943, 0.03896, 0.6667, 0.0, 0.657, 0.0, 0.604, 0.3176, 0.5358, 0.3135, 0.5943, 0.2745, 0.604, 0.2775, 0.5611, 0.03896, 0.6667, 0.04303, 0.7252, 0.002981, 0.6999, 0.0, 0.657, 0.7971, 0.5782, 0.8008, 0.5229, 0.8443, 0.5492, 0.8415, 0.5897, 0.7971, 0.6504, 0.7971, 0.5782, 0.8415, 0.5897, 0.8415, 0.6426, 0.8008, 0.7118, 0.7971, 0.6504, 0.8415, 0.6426, 0.8443, 0.6876, 0.3132, 0.813, 0.3154, 0.8854, 0.2762, 0.8769, 0.2745, 0.8239, 0.49, 0.252, 0.5383, 0.1854, 0.549, 0.1889, 0.4966, 0.2611, 0.2155, 0.252, 0.2638, 0.1854, 0.2745, 0.1889, 0.2221, 0.2611, 0.49, 0.03669, 0.4118, 0.01128, 0.4118, 0.0, 0.4966, 0.02756, 0.2638, 0.1854, 0.2638, 0.1032, 0.2745, 0.09973, 0.2745, 0.1889, 0.4118, 0.01128, 0.3336, 0.0367, 0.327, 0.02757, 0.4118, 0.0, 0.2638, 0.1032, 0.2155, 0.03669, 0.2221, 0.02756, 0.2745, 0.09973, 0.3336, 0.0367, 0.2853, 0.1032, 0.2745, 0.09974, 0.327, 0.02757, 0.2155, 0.03669, 0.1373, 0.01128, 0.1373, 0.0, 0.2221, 0.02756, 0.2853, 0.1032, 0.2853, 0.1855, 0.2745, 0.1889, 0.2745, 0.09974, 0.01073, 0.1032, 0.01073, 0.1854, 0.0, 0.1889, 0.0, 0.09973, 0.03896, 0.5943, 0.1464, 0.5894, 0.1464, 0.6716, 0.03896, 0.6667, 0.03896, 0.6667, 0.1464, 0.6716, 0.151, 0.7381, 0.04303, 0.7252, 0.3176, 0.5358, 0.4256, 0.5229, 0.4209, 0.5894, 0.3135, 0.5943, 0.3135, 0.5943, 0.4209, 0.5894, 0.4209, 0.6716, 0.3135, 0.6667, 0.3135, 0.6667, 0.4209, 0.6716, 0.4256, 0.7381, 0.3176, 0.7252, 0.3154, 0.7544, 0.423, 0.7381, 0.4204, 0.8048, 0.3132, 0.813, 0.3132, 0.813, 0.4204, 0.8048, 0.423, 0.887, 0.3154, 0.8854, 0.8008, 0.7118, 0.691, 0.7247, 0.6867, 0.6549, 0.7971, 0.6504, 0.7971, 0.6504, 0.6867, 0.6549, 0.6867, 0.5729, 0.7971, 0.5782, 0.04303, 0.5358, 0.151, 0.5229, 0.1464, 0.5894, 0.03896, 0.5943, 0.2536, 0.5222, 0.2227, 0.5222, 0.2278, 0.45, 0.2586, 0.45, 0.4923, 0.6125, 0.4614, 0.6118, 0.4639, 0.5229, 0.4948, 0.5235, 0.4948, 0.6883, 0.4639, 0.6876, 0.4614, 0.6118, 0.4923, 0.6125, 0.4614, 0.7615, 0.4923, 0.7606, 0.4951, 0.8497, 0.4642, 0.8507, 0.4642, 0.6892, 0.4951, 0.6883, 0.4923, 0.7606, 0.4614, 0.7615, 0.4614, 0.595, 0.4306, 0.595, 0.4256, 0.5229, 0.4564, 0.5229, 0.4614, 0.6842, 0.4306, 0.6842, 0.4306, 0.595, 0.4614, 0.595, 0.4564, 0.7564, 0.4256, 0.7564, 0.4306, 0.6842, 0.4614, 0.6842, 0.2586, 0.3608, 0.2278, 0.3608, 0.2227, 0.2887, 0.2536, 0.2887, 0.2586, 0.45, 0.2278, 0.45, 0.2278, 0.3608, 0.2586, 0.3608, 0.5383, 0.1032, 0.49, 0.03669, 0.4966, 0.02756, 0.549, 0.09972, 0.1373, 0.2774, 0.2155, 0.252, 0.2221, 0.2611, 0.1373, 0.2887, 0.4118, 0.2774, 0.49, 0.252, 0.4966, 0.2611, 0.4118, 0.2887, 0.5383, 0.1854, 0.5383, 0.1032, 0.549, 0.09972, 0.549, 0.1889, 0.05906, 0.252, 0.1373, 0.2774, 0.1373, 0.2887, 0.05243, 0.2611, 0.3336, 0.252, 0.4118, 0.2774, 0.4118, 0.2887, 0.327, 0.2611, 0.05906, 0.03669, 0.01073, 0.1032, 0.0, 0.09973, 0.05243, 0.02756, 0.01073, 0.1854, 0.05906, 0.252, 0.05243, 0.2611, 0.0, 0.1889, 0.2853, 0.1855, 0.3336, 0.252, 0.327, 0.2611, 0.2745, 0.1889, 0.1373, 0.01128, 0.05906, 0.03669, 0.05243, 0.02756, 0.1373, 0.0, 0.6216, 0.8639, 0.6216, 0.8133, 0.6835, 0.8205, 0.6835, 0.8568, 0.2659, 0.821, 0.206, 0.821, 0.2095, 0.796, 0.26, 0.796, 0.8536, 0.3348, 0.857, 0.2862, 0.8841, 0.2986, 0.8813, 0.3395, 0.8443, 0.5714, 0.8477, 0.5229, 0.8748, 0.5352, 0.8719, 0.5761, 0.5939, 0.8086, 0.5973, 0.7601, 0.6245, 0.7724, 0.6216, 0.8133, 0.8536, 0.3948, 0.8536, 0.3348, 0.8813, 0.3395, 0.8813, 0.39, 0.8443, 0.6314, 0.8443, 0.5714, 0.8719, 0.5761, 0.8719, 0.6267, 0.5939, 0.8686, 0.5939, 0.8086, 0.6216, 0.8133, 0.6216, 0.8639, 0.857, 0.4433, 0.8536, 0.3948, 0.8813, 0.39, 0.8841, 0.4309, 0.8477, 0.68, 0.8443, 0.6314, 0.8719, 0.6267, 0.8748, 0.6676, 0.8841, 0.4309, 0.8813, 0.39, 0.9432, 0.3829, 0.9452, 0.4123, 0.8748, 0.6676, 0.8719, 0.6267, 0.9338, 0.6196, 0.9359, 0.6489, 0.6245, 0.9048, 0.6216, 0.8639, 0.6835, 0.8568, 0.6856, 0.8861, 0.26, 0.796, 0.2095, 0.796, 0.2147, 0.7381, 0.2509, 0.7381, 0.8813, 0.3395, 0.8841, 0.2986, 0.9452, 0.3173, 0.9432, 0.3466, 0.8719, 0.5761, 0.8748, 0.5352, 0.9359, 0.5539, 0.9338, 0.5833, 0.6216, 0.8133, 0.6245, 0.7724, 0.6856, 0.7911, 0.6835, 0.8205, 0.8813, 0.39, 0.8813, 0.3395, 0.9432, 0.3466, 0.9432, 0.3829, 0.8719, 0.6267, 0.8719, 0.5761, 0.9338, 0.5833, 0.9338, 0.6196, 0.6282, 0.5229, 0.6282, 0.756, 0.5558, 0.756, 0.5558, 0.5229, 0.5558, 0.5229, 0.5558, 0.756, 0.4973, 0.7601, 0.4973, 0.5269, 0.7385, 0.004069, 0.7385, 0.2372, 0.68, 0.2331, 0.68, 0.0, 0.68, 0.0, 0.68, 0.2331, 0.6076, 0.2331, 0.6076, 0.0, 0.6076, 0.0, 0.6076, 0.2331, 0.549, 0.2372, 0.549, 0.004069, 0.8694, 0.004069, 0.8694, 0.2372, 0.8109, 0.2331, 0.8109, 0.0, 0.8109, 0.0, 0.8109, 0.2331, 0.7385, 0.2331, 0.7385, 0.0, 0.72, 0.5229, 0.72, 0.2896, 0.7814, 0.2862, 0.7814, 0.5195, 0.7814, 0.5195, 0.7814, 0.2862, 0.8536, 0.2867, 0.8536, 0.5199, 0.6867, 0.5269, 0.6867, 0.7601, 0.6282, 0.756, 0.6282, 0.5229])
me_cylinder.materials.append(mat_material_002)
me_cylinder.update()
me_cylinder_003 = bpy.data.meshes.new('Cylinder.003')
me_cylinder_003.from_pydata([(0.2946, 0.4055, 1.884), (-4.482e-09, 0.5013, 1.884), (0.4767, 0.1549, 1.884), (0.4767, -0.1549, 1.884), (0.2946, -0.4055, 1.884), (-4.482e-09, -0.5013, 1.884), (-0.2946, -0.4055, 1.884), (-0.4767, -0.1549, 1.884), (-0.4767, 0.1549, 1.884), (-0.2946, 0.4055, 1.884), (0.2681, 0.369, 1.884), (-4.078e-09, 0.4561, 1.884), (0.4338, 0.1409, 1.884), (0.4338, -0.1409, 1.884), (0.2681, -0.369, 1.884), (-4.078e-09, -0.4561, 1.884), (-0.2681, -0.369, 1.884), (-0.4338, -0.1409, 1.884), (-0.4338, 0.1409, 1.884), (-0.2681, 0.369, 1.884), (0.2681, 0.7108, 1.985), (-4.078e-09, 0.7979, 1.985), (0.4338, 0.1409, 1.985), (0.4338, -0.1409, 1.985), (0.2681, -0.369, 1.985), (-4.078e-09, -0.4561, 1.985), (-0.2681, -0.369, 1.985), (-0.4338, -0.1409, 1.985), (-0.4338, 0.1409, 1.985), (-0.2681, 0.7108, 1.985), (-4.315e-09, -0.4826, 1.909), (-0.2837, -0.3905, 1.909), (0.459, 0.1491, 1.909), (0.459, -0.1491, 1.909), (-0.2837, 0.3905, 1.909), (-4.315e-09, 0.4826, 1.909), (-0.459, -0.1491, 1.909), (0.2837, -0.3905, 1.909), (0.2837, 0.3905, 1.909), (-0.459, 0.1491, 1.909), (-4.315e-09, -0.4826, 1.953), (0.459, 0.1491, 1.953), (-0.2837, 0.3905, 1.953), (-0.2837, -0.3905, 1.953), (0.459, -0.1491, 1.953), (-4.315e-09, 0.4826, 1.953), (-0.459, -0.1491, 1.953), (0.2837, -0.3905, 1.953), (0.2837, 0.3905, 1.953), (-0.459, 0.1491, 1.953), (0.2681, 0.7108, 2.66), (-6.985e-08, 0.7979, 2.66), (0.4338, 0.1409, 2.66), (0.4338, -0.1409, 2.66), (0.2681, -0.369, 2.66), (-6.985e-08, -0.4561, 2.66), (-0.2681, -0.369, 2.66), (-0.4338, -0.1409, 2.66), (-0.4338, 0.1409, 2.66), (-0.2681, 0.7108, 2.66), (0.2681, 0.7108, 2.727), (-6.985e-08, 0.7979, 2.727), (0.4338, 0.1409, 2.727), (0.4338, -0.1409, 2.727), (0.2681, -0.369, 2.727), (-6.985e-08, -0.4561, 2.727), (-0.2681, -0.369, 2.727), (-0.4338, -0.1409, 2.727), (-0.4338, 0.1409, 2.727), (-0.2681, 0.7108, 2.727), (0.2892, 0.7588, 2.61), (-7.054e-08, 0.8527, 2.61), (0.468, 0.144, 2.61), (0.468, -0.1601, 2.61), (0.2892, -0.4062, 2.61), (-7.054e-08, -0.5001, 2.61), (-0.2892, -0.4062, 2.61), (-0.468, -0.1601, 2.61), (-0.468, 0.144, 2.61), (-0.2892, 0.7588, 2.61), (0.2892, 0.7588, 2.682), (-7.054e-08, 0.8527, 2.682), (0.468, 0.144, 2.682), (0.468, -0.1601, 2.682), (0.2892, -0.4062, 2.682), (-7.054e-08, -0.5001, 2.682), (-0.2892, -0.4062, 2.682), (-0.468, -0.1601, 2.682), (-0.468, 0.144, 2.682), (-0.2892, 0.7588, 2.682)], [], [(8, 7, 17, 18), (43, 40, 25, 26), (5, 4, 14, 15), (2, 0, 10, 12), (9, 8, 18, 19), (6, 5, 15, 16), (3, 2, 12, 13), (1, 9, 19, 11), (7, 6, 16, 17), (4, 3, 13, 14), (0, 1, 11, 10), (29, 28, 58, 59), (44, 41, 22, 23), (45, 42, 29, 21), (46, 43, 26, 27), (47, 44, 23, 24), (48, 45, 21, 20), (49, 46, 27, 28), (40, 47, 24, 25), (41, 48, 20, 22), (42, 49, 28, 29), (19, 18, 39, 34), (12, 10, 38, 32), (15, 14, 37, 30), (18, 17, 36, 39), (10, 11, 35, 38), (14, 13, 33, 37), (17, 16, 31, 36), (11, 19, 34, 35), (13, 12, 32, 33), (16, 15, 30, 31), (34, 39, 49, 42), (32, 38, 48, 41), (30, 37, 47, 40), (39, 36, 46, 49), (38, 35, 45, 48), (37, 33, 44, 47), (36, 31, 43, 46), (35, 34, 42, 45), (33, 32, 41, 44), (31, 30, 40, 43), (57, 56, 76, 77), (26, 25, 55, 56), (23, 22, 52, 53), (21, 29, 59, 51), (27, 26, 56, 57), (24, 23, 53, 54), (20, 21, 51, 50), (28, 27, 57, 58), (25, 24, 54, 55), (22, 20, 50, 52), (60, 61, 69, 68, 67, 66, 65, 64, 63, 62), (68, 69, 89, 88), (61, 60, 80, 81), (56, 55, 75, 76), (67, 68, 88, 87), (55, 54, 74, 75), (66, 67, 87, 86), (54, 53, 73, 74), (65, 66, 86, 85), (53, 52, 72, 73), (74, 73, 83, 84), (70, 71, 81, 80), (78, 77, 87, 88), (75, 74, 84, 85), (72, 70, 80, 82), (79, 78, 88, 89), (76, 75, 85, 86), (73, 72, 82, 83), (71, 79, 89, 81), (77, 76, 86, 87), (60, 62, 82, 80), (69, 61, 81, 89), (58, 57, 77, 78), (62, 63, 83, 82), (50, 51, 71, 70), (59, 58, 78, 79), (63, 64, 84, 83), (52, 50, 70, 72), (51, 59, 79, 71), (64, 65, 85, 84)])
me_cylinder_003.polygons.foreach_set('use_smooth', [True] * 81)
_uv = me_cylinder_003.uv_layers.new(name='UVMap')
_uv.uv.foreach_set('vector', [0.8694, 0.04056, 0.8908, 0.01121, 0.8939, 0.01549, 0.8745, 0.0422, 0.1902, 0.9501, 0.1891, 0.9784, 0.185, 0.976, 0.1861, 0.9492, 0.9598, 0.01121, 0.9811, 0.04056, 0.976, 0.0422, 0.9566, 0.01549, 0.9598, 0.1062, 0.9253, 0.1174, 0.9253, 0.1121, 0.9566, 0.1019, 0.8694, 0.07684, 0.8694, 0.04056, 0.8745, 0.0422, 0.8745, 0.0752, 0.9253, 0.0, 0.9598, 0.01121, 0.9566, 0.01549, 0.9253, 0.005291, 0.9811, 0.07684, 0.9598, 0.1062, 0.9566, 0.1019, 0.976, 0.0752, 0.8908, 0.1062, 0.8694, 0.07684, 0.8745, 0.0752, 0.8939, 0.1019, 0.8908, 0.01121, 0.9253, 0.0, 0.9253, 0.005291, 0.8939, 0.01549, 0.9811, 0.04056, 0.9811, 0.07684, 0.976, 0.0752, 0.976, 0.0422, 0.9253, 0.1174, 0.8908, 0.1062, 0.8939, 0.1019, 0.9253, 0.1121, 0.0008426, 0.9874, 0.0008426, 0.9205, 0.0795, 0.9224, 0.0795, 0.9893, 0.8746, 0.1893, 0.8754, 0.161, 0.8794, 0.1634, 0.8787, 0.1901, 0.419, 0.9407, 0.4298, 0.9739, 0.3922, 0.9721, 0.382, 0.9407, 0.1891, 0.9152, 0.1902, 0.9501, 0.1861, 0.9492, 0.1851, 0.9162, 0.876, 0.2242, 0.8746, 0.1893, 0.8787, 0.1901, 0.88, 0.2231, 0.4298, 0.9075, 0.419, 0.9407, 0.382, 0.9407, 0.3922, 0.9093, 0.1863, 0.887, 0.1891, 0.9152, 0.1851, 0.9162, 0.1824, 0.8896, 0.8791, 0.2524, 0.876, 0.2242, 0.88, 0.2231, 0.8829, 0.2497, 0.458, 0.887, 0.4298, 0.9075, 0.3922, 0.9093, 0.4589, 0.8899, 0.4298, 0.9739, 0.458, 0.9945, 0.4589, 0.9915, 0.3922, 0.9721, 0.4434, 0.7575, 0.4434, 0.7905, 0.4403, 0.7912, 0.4403, 0.7564, 0.3282, 0.9969, 0.3596, 0.9867, 0.3615, 0.9892, 0.3283, 1.0, 0.2774, 0.927, 0.2774, 0.96, 0.2745, 0.961, 0.2745, 0.926, 0.3596, 0.9003, 0.3282, 0.8901, 0.3283, 0.887, 0.3615, 0.8978, 0.3596, 0.9867, 0.379, 0.96, 0.382, 0.9609, 0.3615, 0.9892, 0.2774, 0.96, 0.2968, 0.9867, 0.2951, 0.9892, 0.2745, 0.961, 0.3282, 0.8901, 0.2968, 0.9003, 0.2951, 0.8978, 0.3283, 0.887, 0.379, 0.96, 0.379, 0.927, 0.382, 0.926, 0.382, 0.9609, 0.2968, 0.9867, 0.3282, 0.9969, 0.3283, 1.0, 0.2951, 0.9892, 0.2968, 0.9003, 0.2774, 0.927, 0.2745, 0.926, 0.2951, 0.8978, 0.4403, 0.7564, 0.4403, 0.7912, 0.4351, 0.7913, 0.4351, 0.7564, 0.2718, 0.6922, 0.2737, 0.7204, 0.2686, 0.7204, 0.2666, 0.6922, 0.874, 0.2526, 0.8709, 0.2244, 0.876, 0.2242, 0.8791, 0.2524, 0.4403, 0.7912, 0.4421, 0.8209, 0.4369, 0.8209, 0.4351, 0.7913, 0.2737, 0.7204, 0.2737, 0.7553, 0.2686, 0.7553, 0.2686, 0.7204, 0.8709, 0.2244, 0.8694, 0.1895, 0.8746, 0.1893, 0.876, 0.2242, 0.1942, 0.915, 0.1953, 0.9499, 0.1902, 0.9501, 0.1891, 0.9152, 0.2737, 0.7553, 0.2718, 0.7836, 0.2666, 0.7836, 0.2686, 0.7553, 0.8694, 0.1895, 0.8702, 0.1612, 0.8754, 0.161, 0.8746, 0.1893, 0.1953, 0.9499, 0.1942, 0.9782, 0.1891, 0.9784, 0.1902, 0.9501, 0.564, 0.2377, 0.564, 0.2707, 0.5593, 0.2728, 0.5593, 0.2372, 0.1861, 0.9492, 0.185, 0.976, 0.1064, 0.9784, 0.1075, 0.9516, 0.8787, 0.1901, 0.8794, 0.1634, 0.958, 0.1602, 0.9572, 0.1869, 0.239, 0.821, 0.2657, 0.8229, 0.2657, 0.9015, 0.239, 0.8997, 0.1851, 0.9162, 0.1861, 0.9492, 0.1075, 0.9516, 0.1065, 0.9186, 0.88, 0.2231, 0.8787, 0.1901, 0.9572, 0.1869, 0.9586, 0.2199, 0.206, 0.821, 0.239, 0.821, 0.239, 0.8997, 0.206, 0.8997, 0.0008426, 0.9205, 0.0, 0.8924, 0.07866, 0.8943, 0.0795, 0.9224, 0.8829, 0.2497, 0.88, 0.2231, 0.9586, 0.2199, 0.9615, 0.2465, 0.8794, 0.1634, 0.8829, 0.1206, 0.9615, 0.1174, 0.958, 0.1602, 0.04161, 0.7472, 0.0745, 0.7444, 0.1027, 0.7615, 0.1064, 0.8309, 0.09892, 0.863, 0.07394, 0.8846, 0.04105, 0.8874, 0.01281, 0.8703, 0.0, 0.8399, 0.007519, 0.8077, 0.2586, 0.4984, 0.2592, 0.4315, 0.2641, 0.4282, 0.2634, 0.5004, 0.0745, 0.7444, 0.04161, 0.7472, 0.04048, 0.7411, 0.07596, 0.7381, 0.5544, 0.2382, 0.5544, 0.2712, 0.549, 0.2728, 0.549, 0.2372, 0.2727, 0.5952, 0.2737, 0.6219, 0.2682, 0.6244, 0.2671, 0.5956, 0.5593, 0.2388, 0.5593, 0.2718, 0.5544, 0.2728, 0.5544, 0.2372, 0.2737, 0.5622, 0.2727, 0.5952, 0.2671, 0.5956, 0.2682, 0.56, 0.4505, 0.7589, 0.4496, 0.7918, 0.4434, 0.7919, 0.4444, 0.7564, 0.04105, 0.8874, 0.07394, 0.8846, 0.07536, 0.8894, 0.03988, 0.8924, 0.4496, 0.7918, 0.4505, 0.8199, 0.4444, 0.8222, 0.4434, 0.7919, 0.2597, 0.3995, 0.2586, 0.3639, 0.2671, 0.3636, 0.2682, 0.3992, 0.4267, 0.8211, 0.4256, 0.7855, 0.434, 0.7852, 0.4351, 0.8208, 0.2719, 0.5007, 0.2725, 0.531, 0.2641, 0.5307, 0.2634, 0.5004, 0.2626, 0.4282, 0.2597, 0.3995, 0.2682, 0.3992, 0.2711, 0.4279, 0.2597, 0.335, 0.264, 0.2889, 0.2724, 0.2887, 0.2682, 0.3348, 0.2725, 0.4285, 0.2719, 0.5007, 0.2634, 0.5004, 0.2641, 0.4282, 0.2597, 0.5597, 0.2626, 0.531, 0.2711, 0.5312, 0.2682, 0.56, 0.2586, 0.3639, 0.2597, 0.335, 0.2682, 0.3348, 0.2671, 0.3636, 0.4256, 0.7855, 0.4267, 0.7566, 0.4351, 0.7564, 0.434, 0.7852, 0.2586, 0.5953, 0.2597, 0.5597, 0.2682, 0.56, 0.2671, 0.5956, 0.04161, 0.7472, 0.007519, 0.8077, 0.003699, 0.8065, 0.04048, 0.7411, 0.1027, 0.7615, 0.0745, 0.7444, 0.07596, 0.7381, 0.1064, 0.7566, 0.2525, 0.5534, 0.2532, 0.5266, 0.2586, 0.5222, 0.2579, 0.5511, 0.2737, 0.3372, 0.2727, 0.364, 0.2671, 0.3636, 0.2682, 0.3348, 0.2737, 0.6269, 0.2635, 0.6583, 0.2572, 0.6583, 0.2682, 0.6244, 0.2532, 0.6188, 0.2525, 0.5534, 0.2579, 0.5511, 0.2586, 0.6216, 0.2727, 0.364, 0.2737, 0.397, 0.2682, 0.3992, 0.2671, 0.3636, 0.4559, 0.7586, 0.4559, 0.8241, 0.4505, 0.827, 0.4505, 0.7564, 0.2635, 0.6583, 0.2737, 0.6897, 0.2682, 0.6922, 0.2572, 0.6583, 0.01281, 0.8703, 0.04105, 0.8874, 0.03988, 0.8924, 0.009406, 0.874])
me_cylinder_003.materials.append(mat_material_003)
me_cylinder_003.update()

# ---- objects
ob_torus_001 = bpy.data.objects.new('Torus.001', me_torus_001)
ob_cylinder_001 = bpy.data.objects.new('Cylinder.001', me_cylinder_001)
ob_cylinder_002 = bpy.data.objects.new('Cylinder.002', me_cylinder_002)
ob_cylinder = bpy.data.objects.new('Cylinder', me_cylinder)
ob_cylinder_003 = bpy.data.objects.new('Cylinder.003', me_cylinder_003)

# ---- transforms, parenting, visibility, modifiers, constraints
ob_torus_001.location = (0.4406, 0.8436, 1.953)
ob_torus_001.rotation_euler = (-0.0848, 1.084, 0.1935)
ob_torus_001.scale = (0.3047, 0.3047, 0.3047)
ob_cylinder_001.location = (0.0, 1.01, 1.664)
ob_cylinder_001.rotation_euler = (0.3242, 7.073e-17, 1.157e-17)
ob_cylinder_001.scale = (0.2307, 0.103, 1.0)
_m = ob_cylinder_001.modifiers.new('Auto Smooth', 'NODES')
_m.node_group = ng_auto_smooth
ob_cylinder_002.location = (0.227, 0.8062, 2.323)
ob_cylinder_002.rotation_euler = (1.373, 1.571, 0.0)
ob_cylinder_002.scale = (0.07176, 0.07176, 0.03841)
ob_cylinder.location = (0.0, 0.0, 0.0)
_m = ob_cylinder.modifiers.new('Auto Smooth', 'NODES')
_m.node_group = ng_auto_smooth
ob_cylinder_003.location = (0.0, 0.0, 0.0)
_m = ob_cylinder_003.modifiers.new('Auto Smooth', 'NODES')
_m.node_group = ng_auto_smooth

# ---- collection membership
scene.collection.objects.link(ob_torus_001)
scene.collection.objects.link(ob_cylinder_001)
scene.collection.objects.link(ob_cylinder_002)
col_collection.objects.link(ob_cylinder)
col_collection.objects.link(ob_cylinder_003)

# ---- scene / render settings (as saved in the file)
scene.frame_start = 1; scene.frame_end = 250; scene.frame_set(1)
scene.render.engine = 'CYCLES'
scene.cycles.sampling_pattern = 'TABULATED_SOBOL'
scene.cycles.use_light_tree = False
scene.view_settings.view_transform = 'Filmic'
bpy.context.view_layer.update()

# ---- added for rendering (the .blend has no active camera and no usable light): camera, sun
cam_auto = bpy.data.cameras.new('AutoCamera')
cam_auto.lens = 50.0
cam_auto.sensor_width = 36.0
cam_auto.clip_end = 1000.0
ob_auto_camera = bpy.data.objects.new('AutoCamera', cam_auto)
scene.collection.objects.link(ob_auto_camera)
ob_auto_camera.location = (5.43187, -6.04062, 5.06485)
ob_auto_camera.rotation_euler = (1.09748, -7.21219e-08, 0.694738)
scene.camera = ob_auto_camera
light_auto_sun = bpy.data.lights.new('AutoSun', 'SUN')
light_auto_sun.energy = 3.0
light_auto_sun.angle = 0.0523599
ob_auto_sun = bpy.data.objects.new('AutoSun', light_auto_sun)
scene.collection.objects.link(ob_auto_sun)
ob_auto_sun.rotation_euler = (0.872665, 0.174533, 0.523599)
bpy.context.view_layer.update()
